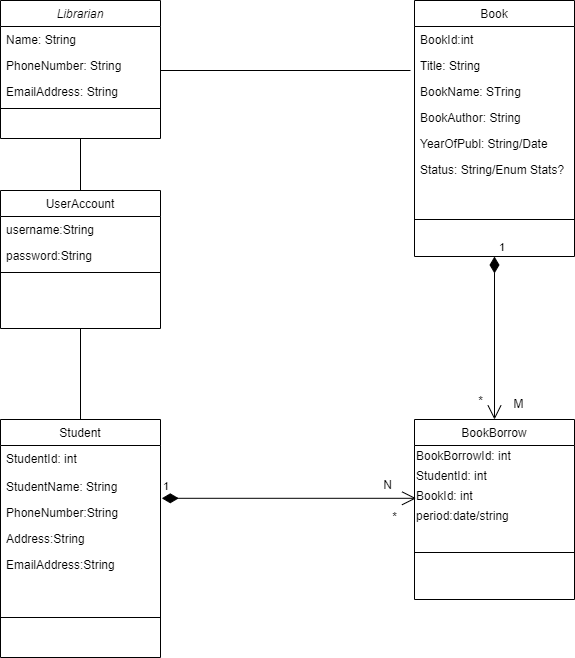

The diagram above was exported from draw.io. Its source (the exported page's mxGraphModel, read from the mxfile embedded in the PNG):
<mxGraphModel dx="1038" dy="548" grid="1" gridSize="10" guides="1" tooltips="1" connect="1" arrows="1" fold="1" page="1" pageScale="1" pageWidth="827" pageHeight="1169" math="0" shadow="0">
  <root>
    <mxCell id="WIyWlLk6GJQsqaUBKTNV-0" />
    <mxCell id="WIyWlLk6GJQsqaUBKTNV-1" parent="WIyWlLk6GJQsqaUBKTNV-0" />
    <mxCell id="zkfFHV4jXpPFQw0GAbJ--0" value="Librarian" style="swimlane;fontStyle=2;align=center;verticalAlign=top;childLayout=stackLayout;horizontal=1;startSize=26;horizontalStack=0;resizeParent=1;resizeLast=0;collapsible=1;marginBottom=0;rounded=0;shadow=0;strokeWidth=1;" parent="WIyWlLk6GJQsqaUBKTNV-1" vertex="1">
      <mxGeometry y="110" width="160" height="138" as="geometry">
        <mxRectangle x="230" y="140" width="160" height="26" as="alternateBounds" />
      </mxGeometry>
    </mxCell>
    <mxCell id="zkfFHV4jXpPFQw0GAbJ--1" value="Name: String" style="text;align=left;verticalAlign=top;spacingLeft=4;spacingRight=4;overflow=hidden;rotatable=0;points=[[0,0.5],[1,0.5]];portConstraint=eastwest;" parent="zkfFHV4jXpPFQw0GAbJ--0" vertex="1">
      <mxGeometry y="26" width="160" height="26" as="geometry" />
    </mxCell>
    <mxCell id="zkfFHV4jXpPFQw0GAbJ--2" value="PhoneNumber: String" style="text;align=left;verticalAlign=top;spacingLeft=4;spacingRight=4;overflow=hidden;rotatable=0;points=[[0,0.5],[1,0.5]];portConstraint=eastwest;rounded=0;shadow=0;html=0;" parent="zkfFHV4jXpPFQw0GAbJ--0" vertex="1">
      <mxGeometry y="52" width="160" height="26" as="geometry" />
    </mxCell>
    <mxCell id="zkfFHV4jXpPFQw0GAbJ--3" value="EmailAddress: String" style="text;align=left;verticalAlign=top;spacingLeft=4;spacingRight=4;overflow=hidden;rotatable=0;points=[[0,0.5],[1,0.5]];portConstraint=eastwest;rounded=0;shadow=0;html=0;" parent="zkfFHV4jXpPFQw0GAbJ--0" vertex="1">
      <mxGeometry y="78" width="160" height="26" as="geometry" />
    </mxCell>
    <mxCell id="zkfFHV4jXpPFQw0GAbJ--4" value="" style="line;html=1;strokeWidth=1;align=left;verticalAlign=middle;spacingTop=-1;spacingLeft=3;spacingRight=3;rotatable=0;labelPosition=right;points=[];portConstraint=eastwest;" parent="zkfFHV4jXpPFQw0GAbJ--0" vertex="1">
      <mxGeometry y="104" width="160" height="8" as="geometry" />
    </mxCell>
    <mxCell id="zkfFHV4jXpPFQw0GAbJ--6" value="Student" style="swimlane;fontStyle=0;align=center;verticalAlign=top;childLayout=stackLayout;horizontal=1;startSize=26;horizontalStack=0;resizeParent=1;resizeLast=0;collapsible=1;marginBottom=0;rounded=0;shadow=0;strokeWidth=1;" parent="WIyWlLk6GJQsqaUBKTNV-1" vertex="1">
      <mxGeometry y="529" width="160" height="238" as="geometry">
        <mxRectangle x="130" y="380" width="160" height="26" as="alternateBounds" />
      </mxGeometry>
    </mxCell>
    <mxCell id="bPsF2QhPWO75s5kueKnd-15" value="StudentId: int" style="text;align=left;verticalAlign=top;spacingLeft=4;spacingRight=4;overflow=hidden;rotatable=0;points=[[0,0.5],[1,0.5]];portConstraint=eastwest;rounded=0;shadow=0;html=0;" vertex="1" parent="zkfFHV4jXpPFQw0GAbJ--6">
      <mxGeometry y="26" width="160" height="28" as="geometry" />
    </mxCell>
    <mxCell id="bPsF2QhPWO75s5kueKnd-17" value="StudentName: String" style="text;align=left;verticalAlign=top;spacingLeft=4;spacingRight=4;overflow=hidden;rotatable=0;points=[[0,0.5],[1,0.5]];portConstraint=eastwest;" vertex="1" parent="zkfFHV4jXpPFQw0GAbJ--6">
      <mxGeometry y="54" width="160" height="26" as="geometry" />
    </mxCell>
    <mxCell id="zkfFHV4jXpPFQw0GAbJ--7" value="PhoneNumber:String" style="text;align=left;verticalAlign=top;spacingLeft=4;spacingRight=4;overflow=hidden;rotatable=0;points=[[0,0.5],[1,0.5]];portConstraint=eastwest;" parent="zkfFHV4jXpPFQw0GAbJ--6" vertex="1">
      <mxGeometry y="80" width="160" height="26" as="geometry" />
    </mxCell>
    <mxCell id="bPsF2QhPWO75s5kueKnd-18" value="Address:String" style="text;align=left;verticalAlign=top;spacingLeft=4;spacingRight=4;overflow=hidden;rotatable=0;points=[[0,0.5],[1,0.5]];portConstraint=eastwest;" vertex="1" parent="zkfFHV4jXpPFQw0GAbJ--6">
      <mxGeometry y="106" width="160" height="26" as="geometry" />
    </mxCell>
    <mxCell id="bPsF2QhPWO75s5kueKnd-19" value="EmailAddress:String" style="text;align=left;verticalAlign=top;spacingLeft=4;spacingRight=4;overflow=hidden;rotatable=0;points=[[0,0.5],[1,0.5]];portConstraint=eastwest;" vertex="1" parent="zkfFHV4jXpPFQw0GAbJ--6">
      <mxGeometry y="132" width="160" height="26" as="geometry" />
    </mxCell>
    <mxCell id="zkfFHV4jXpPFQw0GAbJ--9" value="" style="line;html=1;strokeWidth=1;align=left;verticalAlign=middle;spacingTop=-1;spacingLeft=3;spacingRight=3;rotatable=0;labelPosition=right;points=[];portConstraint=eastwest;" parent="zkfFHV4jXpPFQw0GAbJ--6" vertex="1">
      <mxGeometry y="158" width="160" height="80" as="geometry" />
    </mxCell>
    <mxCell id="zkfFHV4jXpPFQw0GAbJ--13" value="BookBorrow" style="swimlane;fontStyle=0;align=center;verticalAlign=top;childLayout=stackLayout;horizontal=1;startSize=26;horizontalStack=0;resizeParent=1;resizeLast=0;collapsible=1;marginBottom=0;rounded=0;shadow=0;strokeWidth=1;" parent="WIyWlLk6GJQsqaUBKTNV-1" vertex="1">
      <mxGeometry x="414" y="529" width="160" height="180" as="geometry">
        <mxRectangle x="414" y="440" width="170" height="26" as="alternateBounds" />
      </mxGeometry>
    </mxCell>
    <mxCell id="bPsF2QhPWO75s5kueKnd-20" value="BookBorrowId: int" style="text;html=1;align=left;verticalAlign=middle;resizable=0;points=[];autosize=1;" vertex="1" parent="zkfFHV4jXpPFQw0GAbJ--13">
      <mxGeometry y="26" width="160" height="20" as="geometry" />
    </mxCell>
    <mxCell id="bPsF2QhPWO75s5kueKnd-22" value="StudentId: int" style="text;html=1;align=left;verticalAlign=middle;resizable=0;points=[];autosize=1;" vertex="1" parent="zkfFHV4jXpPFQw0GAbJ--13">
      <mxGeometry y="46" width="160" height="20" as="geometry" />
    </mxCell>
    <mxCell id="bPsF2QhPWO75s5kueKnd-23" value="BookId: int" style="text;html=1;align=left;verticalAlign=middle;resizable=0;points=[];autosize=1;" vertex="1" parent="zkfFHV4jXpPFQw0GAbJ--13">
      <mxGeometry y="66" width="160" height="20" as="geometry" />
    </mxCell>
    <mxCell id="bPsF2QhPWO75s5kueKnd-5" value="period:date/string&lt;br&gt;" style="text;html=1;align=left;verticalAlign=middle;resizable=0;points=[];autosize=1;" vertex="1" parent="zkfFHV4jXpPFQw0GAbJ--13">
      <mxGeometry y="86" width="160" height="20" as="geometry" />
    </mxCell>
    <mxCell id="zkfFHV4jXpPFQw0GAbJ--15" value="" style="line;html=1;strokeWidth=1;align=left;verticalAlign=middle;spacingTop=-1;spacingLeft=3;spacingRight=3;rotatable=0;labelPosition=right;points=[];portConstraint=eastwest;" parent="zkfFHV4jXpPFQw0GAbJ--13" vertex="1">
      <mxGeometry y="106" width="160" height="54" as="geometry" />
    </mxCell>
    <mxCell id="zkfFHV4jXpPFQw0GAbJ--17" value="Book" style="swimlane;fontStyle=0;align=center;verticalAlign=top;childLayout=stackLayout;horizontal=1;startSize=26;horizontalStack=0;resizeParent=1;resizeLast=0;collapsible=1;marginBottom=0;rounded=0;shadow=0;strokeWidth=1;" parent="WIyWlLk6GJQsqaUBKTNV-1" vertex="1">
      <mxGeometry x="414" y="110" width="160" height="256" as="geometry">
        <mxRectangle x="550" y="140" width="160" height="26" as="alternateBounds" />
      </mxGeometry>
    </mxCell>
    <mxCell id="bPsF2QhPWO75s5kueKnd-13" value="BookId:int" style="text;align=left;verticalAlign=top;spacingLeft=4;spacingRight=4;overflow=hidden;rotatable=0;points=[[0,0.5],[1,0.5]];portConstraint=eastwest;rounded=0;shadow=0;html=0;" vertex="1" parent="zkfFHV4jXpPFQw0GAbJ--17">
      <mxGeometry y="26" width="160" height="26" as="geometry" />
    </mxCell>
    <mxCell id="zkfFHV4jXpPFQw0GAbJ--18" value="Title: String&#10;" style="text;align=left;verticalAlign=top;spacingLeft=4;spacingRight=4;overflow=hidden;rotatable=0;points=[[0,0.5],[1,0.5]];portConstraint=eastwest;" parent="zkfFHV4jXpPFQw0GAbJ--17" vertex="1">
      <mxGeometry y="52" width="160" height="26" as="geometry" />
    </mxCell>
    <mxCell id="zkfFHV4jXpPFQw0GAbJ--19" value="BookName: STring&#10;" style="text;align=left;verticalAlign=top;spacingLeft=4;spacingRight=4;overflow=hidden;rotatable=0;points=[[0,0.5],[1,0.5]];portConstraint=eastwest;rounded=0;shadow=0;html=0;" parent="zkfFHV4jXpPFQw0GAbJ--17" vertex="1">
      <mxGeometry y="78" width="160" height="26" as="geometry" />
    </mxCell>
    <mxCell id="zkfFHV4jXpPFQw0GAbJ--20" value="BookAuthor: String&#10;" style="text;align=left;verticalAlign=top;spacingLeft=4;spacingRight=4;overflow=hidden;rotatable=0;points=[[0,0.5],[1,0.5]];portConstraint=eastwest;rounded=0;shadow=0;html=0;" parent="zkfFHV4jXpPFQw0GAbJ--17" vertex="1">
      <mxGeometry y="104" width="160" height="26" as="geometry" />
    </mxCell>
    <mxCell id="zkfFHV4jXpPFQw0GAbJ--21" value="YearOfPubl: String/Date" style="text;align=left;verticalAlign=top;spacingLeft=4;spacingRight=4;overflow=hidden;rotatable=0;points=[[0,0.5],[1,0.5]];portConstraint=eastwest;rounded=0;shadow=0;html=0;" parent="zkfFHV4jXpPFQw0GAbJ--17" vertex="1">
      <mxGeometry y="130" width="160" height="26" as="geometry" />
    </mxCell>
    <mxCell id="zkfFHV4jXpPFQw0GAbJ--22" value="Status: String/Enum Stats?&#10;" style="text;align=left;verticalAlign=top;spacingLeft=4;spacingRight=4;overflow=hidden;rotatable=0;points=[[0,0.5],[1,0.5]];portConstraint=eastwest;rounded=0;shadow=0;html=0;" parent="zkfFHV4jXpPFQw0GAbJ--17" vertex="1">
      <mxGeometry y="156" width="160" height="26" as="geometry" />
    </mxCell>
    <mxCell id="zkfFHV4jXpPFQw0GAbJ--23" value="" style="line;html=1;strokeWidth=1;align=left;verticalAlign=middle;spacingTop=-1;spacingLeft=3;spacingRight=3;rotatable=0;labelPosition=right;points=[];portConstraint=eastwest;" parent="zkfFHV4jXpPFQw0GAbJ--17" vertex="1">
      <mxGeometry y="182" width="160" height="74" as="geometry" />
    </mxCell>
    <mxCell id="bPsF2QhPWO75s5kueKnd-8" value="UserAccount" style="swimlane;fontStyle=0;align=center;verticalAlign=top;childLayout=stackLayout;horizontal=1;startSize=26;horizontalStack=0;resizeParent=1;resizeLast=0;collapsible=1;marginBottom=0;rounded=0;shadow=0;strokeWidth=1;" vertex="1" parent="WIyWlLk6GJQsqaUBKTNV-1">
      <mxGeometry y="300" width="160" height="138" as="geometry">
        <mxRectangle x="130" y="380" width="160" height="26" as="alternateBounds" />
      </mxGeometry>
    </mxCell>
    <mxCell id="bPsF2QhPWO75s5kueKnd-9" value="username:String&#10;" style="text;align=left;verticalAlign=top;spacingLeft=4;spacingRight=4;overflow=hidden;rotatable=0;points=[[0,0.5],[1,0.5]];portConstraint=eastwest;" vertex="1" parent="bPsF2QhPWO75s5kueKnd-8">
      <mxGeometry y="26" width="160" height="26" as="geometry" />
    </mxCell>
    <mxCell id="bPsF2QhPWO75s5kueKnd-10" value="password:String&#10;" style="text;align=left;verticalAlign=top;spacingLeft=4;spacingRight=4;overflow=hidden;rotatable=0;points=[[0,0.5],[1,0.5]];portConstraint=eastwest;rounded=0;shadow=0;html=0;" vertex="1" parent="bPsF2QhPWO75s5kueKnd-8">
      <mxGeometry y="52" width="160" height="26" as="geometry" />
    </mxCell>
    <mxCell id="bPsF2QhPWO75s5kueKnd-11" value="" style="line;html=1;strokeWidth=1;align=left;verticalAlign=middle;spacingTop=-1;spacingLeft=3;spacingRight=3;rotatable=0;labelPosition=right;points=[];portConstraint=eastwest;" vertex="1" parent="bPsF2QhPWO75s5kueKnd-8">
      <mxGeometry y="78" width="160" height="8" as="geometry" />
    </mxCell>
    <mxCell id="bPsF2QhPWO75s5kueKnd-25" value="M&lt;br&gt;" style="text;html=1;align=center;verticalAlign=middle;resizable=0;points=[];autosize=1;" vertex="1" parent="WIyWlLk6GJQsqaUBKTNV-1">
      <mxGeometry x="503" y="503" width="30" height="20" as="geometry" />
    </mxCell>
    <mxCell id="bPsF2QhPWO75s5kueKnd-28" value="N&lt;br&gt;" style="text;html=1;align=center;verticalAlign=middle;resizable=0;points=[];autosize=1;" vertex="1" parent="WIyWlLk6GJQsqaUBKTNV-1">
      <mxGeometry x="377" y="584" width="20" height="20" as="geometry" />
    </mxCell>
    <mxCell id="bPsF2QhPWO75s5kueKnd-29" value="*&lt;br&gt;" style="text;html=1;align=center;verticalAlign=middle;resizable=0;points=[];autosize=1;" vertex="1" parent="WIyWlLk6GJQsqaUBKTNV-1">
      <mxGeometry x="384" y="616" width="20" height="20" as="geometry" />
    </mxCell>
    <mxCell id="bPsF2QhPWO75s5kueKnd-32" value="1" style="endArrow=open;html=1;endSize=12;startArrow=diamondThin;startSize=14;startFill=1;edgeStyle=orthogonalEdgeStyle;align=left;verticalAlign=bottom;entryX=0.5;entryY=0;entryDx=0;entryDy=0;exitX=0.5;exitY=1;exitDx=0;exitDy=0;" edge="1" parent="WIyWlLk6GJQsqaUBKTNV-1" source="zkfFHV4jXpPFQw0GAbJ--17" target="zkfFHV4jXpPFQw0GAbJ--13">
      <mxGeometry x="-1" y="3" relative="1" as="geometry">
        <mxPoint x="343" y="410" as="sourcePoint" />
        <mxPoint x="503" y="410" as="targetPoint" />
        <Array as="points" />
      </mxGeometry>
    </mxCell>
    <mxCell id="bPsF2QhPWO75s5kueKnd-26" value="*&lt;br&gt;" style="text;html=1;align=center;verticalAlign=middle;resizable=0;points=[];autosize=1;" vertex="1" parent="WIyWlLk6GJQsqaUBKTNV-1">
      <mxGeometry x="400" y="500" width="160" height="20" as="geometry" />
    </mxCell>
    <mxCell id="bPsF2QhPWO75s5kueKnd-35" value="1" style="endArrow=open;html=1;endSize=12;startArrow=diamondThin;startSize=14;startFill=1;edgeStyle=orthogonalEdgeStyle;align=left;verticalAlign=bottom;entryX=0.01;entryY=0.64;entryDx=0;entryDy=0;exitX=1.008;exitY=0.954;exitDx=0;exitDy=0;entryPerimeter=0;exitPerimeter=0;" edge="1" parent="WIyWlLk6GJQsqaUBKTNV-1" source="bPsF2QhPWO75s5kueKnd-17" target="bPsF2QhPWO75s5kueKnd-23">
      <mxGeometry x="-1" y="3" relative="1" as="geometry">
        <mxPoint x="270" y="604" as="sourcePoint" />
        <mxPoint x="270" y="767" as="targetPoint" />
        <Array as="points" />
      </mxGeometry>
    </mxCell>
    <mxCell id="bPsF2QhPWO75s5kueKnd-36" value="" style="endArrow=none;html=1;edgeStyle=orthogonalEdgeStyle;" edge="1" parent="WIyWlLk6GJQsqaUBKTNV-1">
      <mxGeometry relative="1" as="geometry">
        <mxPoint x="160" y="180" as="sourcePoint" />
        <mxPoint x="410" y="180" as="targetPoint" />
      </mxGeometry>
    </mxCell>
    <mxCell id="bPsF2QhPWO75s5kueKnd-39" value="" style="endArrow=none;html=1;edgeStyle=orthogonalEdgeStyle;entryX=0.5;entryY=1;entryDx=0;entryDy=0;exitX=0.5;exitY=0;exitDx=0;exitDy=0;" edge="1" parent="WIyWlLk6GJQsqaUBKTNV-1" source="bPsF2QhPWO75s5kueKnd-8" target="zkfFHV4jXpPFQw0GAbJ--0">
      <mxGeometry relative="1" as="geometry">
        <mxPoint x="180" y="300" as="sourcePoint" />
        <mxPoint x="340" y="300" as="targetPoint" />
      </mxGeometry>
    </mxCell>
    <mxCell id="bPsF2QhPWO75s5kueKnd-42" value="" style="endArrow=none;html=1;edgeStyle=orthogonalEdgeStyle;entryX=0.5;entryY=0;entryDx=0;entryDy=0;exitX=0.5;exitY=1;exitDx=0;exitDy=0;" edge="1" parent="WIyWlLk6GJQsqaUBKTNV-1" source="bPsF2QhPWO75s5kueKnd-8" target="zkfFHV4jXpPFQw0GAbJ--6">
      <mxGeometry relative="1" as="geometry">
        <mxPoint x="30" y="480" as="sourcePoint" />
        <mxPoint x="190" y="480" as="targetPoint" />
        <Array as="points" />
      </mxGeometry>
    </mxCell>
  </root>
</mxGraphModel>